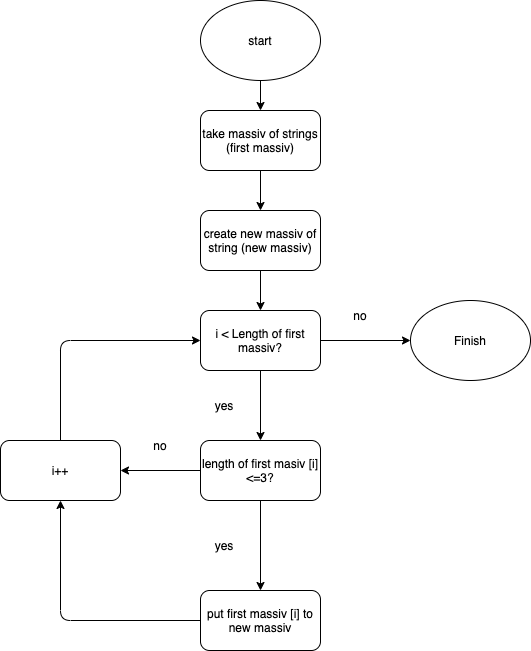

The diagram above was exported from draw.io. Its source (the exported page's mxGraphModel, read from the mxfile embedded in the PNG):
<mxGraphModel dx="981" dy="688" grid="1" gridSize="10" guides="1" tooltips="1" connect="1" arrows="1" fold="1" page="1" pageScale="1" pageWidth="827" pageHeight="1169" background="none" math="0" shadow="0">
  <root>
    <mxCell id="0" />
    <mxCell id="1" parent="0" />
    <mxCell id="2" value="start" style="ellipse;whiteSpace=wrap;html=1;" vertex="1" parent="1">
      <mxGeometry x="360" y="40" width="120" height="80" as="geometry" />
    </mxCell>
    <mxCell id="3" value="create new massiv of string (new massiv)" style="rounded=1;whiteSpace=wrap;html=1;" vertex="1" parent="1">
      <mxGeometry x="360" y="250" width="120" height="60" as="geometry" />
    </mxCell>
    <mxCell id="4" value="take massiv of strings (first massiv)" style="rounded=1;whiteSpace=wrap;html=1;" vertex="1" parent="1">
      <mxGeometry x="360" y="150" width="120" height="60" as="geometry" />
    </mxCell>
    <mxCell id="5" value="length of first masiv [i] &amp;lt;=3?" style="rounded=1;whiteSpace=wrap;html=1;" vertex="1" parent="1">
      <mxGeometry x="360" y="480" width="120" height="60" as="geometry" />
    </mxCell>
    <mxCell id="6" value="" style="endArrow=classic;html=1;exitX=0.5;exitY=1;exitDx=0;exitDy=0;" edge="1" parent="1" source="2" target="4">
      <mxGeometry width="50" height="50" relative="1" as="geometry">
        <mxPoint x="510" y="150" as="sourcePoint" />
        <mxPoint x="510" y="190" as="targetPoint" />
      </mxGeometry>
    </mxCell>
    <mxCell id="7" value="" style="endArrow=classic;html=1;exitX=0.5;exitY=1;exitDx=0;exitDy=0;entryX=0.5;entryY=0;entryDx=0;entryDy=0;" edge="1" parent="1" source="4" target="3">
      <mxGeometry width="50" height="50" relative="1" as="geometry">
        <mxPoint x="430" y="340" as="sourcePoint" />
        <mxPoint x="480" y="290" as="targetPoint" />
      </mxGeometry>
    </mxCell>
    <mxCell id="8" value="" style="endArrow=classic;html=1;exitX=0.5;exitY=1;exitDx=0;exitDy=0;entryX=0.5;entryY=0;entryDx=0;entryDy=0;" edge="1" parent="1" source="3" target="17">
      <mxGeometry width="50" height="50" relative="1" as="geometry">
        <mxPoint x="430" y="340" as="sourcePoint" />
        <mxPoint x="420" y="340" as="targetPoint" />
      </mxGeometry>
    </mxCell>
    <mxCell id="9" value="i++" style="rounded=1;whiteSpace=wrap;html=1;" vertex="1" parent="1">
      <mxGeometry x="160" y="480" width="120" height="60" as="geometry" />
    </mxCell>
    <mxCell id="10" value="" style="endArrow=classic;html=1;entryX=1;entryY=0.5;entryDx=0;entryDy=0;exitX=0;exitY=0.5;exitDx=0;exitDy=0;" edge="1" parent="1" source="5" target="9">
      <mxGeometry width="50" height="50" relative="1" as="geometry">
        <mxPoint x="350" y="510" as="sourcePoint" />
        <mxPoint x="460" y="410" as="targetPoint" />
      </mxGeometry>
    </mxCell>
    <mxCell id="12" value="no" style="text;html=1;strokeColor=none;fillColor=none;align=center;verticalAlign=middle;whiteSpace=wrap;rounded=0;" vertex="1" parent="1">
      <mxGeometry x="290" y="470" width="60" height="30" as="geometry" />
    </mxCell>
    <mxCell id="13" value="put first massiv [i] to new massiv" style="rounded=1;whiteSpace=wrap;html=1;" vertex="1" parent="1">
      <mxGeometry x="360" y="630" width="120" height="60" as="geometry" />
    </mxCell>
    <mxCell id="14" value="" style="endArrow=classic;html=1;exitX=0.5;exitY=1;exitDx=0;exitDy=0;entryX=0.5;entryY=0;entryDx=0;entryDy=0;" edge="1" parent="1" source="5" target="13">
      <mxGeometry width="50" height="50" relative="1" as="geometry">
        <mxPoint x="390" y="520" as="sourcePoint" />
        <mxPoint x="440" y="470" as="targetPoint" />
      </mxGeometry>
    </mxCell>
    <mxCell id="15" value="yes" style="text;html=1;strokeColor=none;fillColor=none;align=center;verticalAlign=middle;whiteSpace=wrap;rounded=0;" vertex="1" parent="1">
      <mxGeometry x="354" y="570" width="60" height="30" as="geometry" />
    </mxCell>
    <mxCell id="16" value="" style="endArrow=classic;html=1;exitX=0;exitY=0.5;exitDx=0;exitDy=0;entryX=0.5;entryY=1;entryDx=0;entryDy=0;" edge="1" parent="1" source="13" target="9">
      <mxGeometry width="50" height="50" relative="1" as="geometry">
        <mxPoint x="390" y="530" as="sourcePoint" />
        <mxPoint x="440" y="480" as="targetPoint" />
        <Array as="points">
          <mxPoint x="220" y="660" />
        </Array>
      </mxGeometry>
    </mxCell>
    <mxCell id="17" value="i &amp;lt; Length of first massiv?" style="rounded=1;whiteSpace=wrap;html=1;" vertex="1" parent="1">
      <mxGeometry x="360" y="350" width="120" height="60" as="geometry" />
    </mxCell>
    <mxCell id="19" value="" style="endArrow=classic;html=1;exitX=0.5;exitY=1;exitDx=0;exitDy=0;entryX=0.5;entryY=0;entryDx=0;entryDy=0;" edge="1" parent="1" source="17" target="5">
      <mxGeometry width="50" height="50" relative="1" as="geometry">
        <mxPoint x="420" y="450" as="sourcePoint" />
        <mxPoint x="510" y="380" as="targetPoint" />
      </mxGeometry>
    </mxCell>
    <mxCell id="20" value="yes" style="text;html=1;strokeColor=none;fillColor=none;align=center;verticalAlign=middle;whiteSpace=wrap;rounded=0;" vertex="1" parent="1">
      <mxGeometry x="354" y="430" width="60" height="30" as="geometry" />
    </mxCell>
    <mxCell id="21" value="" style="endArrow=classic;html=1;exitX=1;exitY=0.5;exitDx=0;exitDy=0;" edge="1" parent="1" source="17">
      <mxGeometry width="50" height="50" relative="1" as="geometry">
        <mxPoint x="520" y="405" as="sourcePoint" />
        <mxPoint x="570" y="380" as="targetPoint" />
      </mxGeometry>
    </mxCell>
    <mxCell id="22" value="" style="endArrow=classic;html=1;entryX=0;entryY=0.5;entryDx=0;entryDy=0;" edge="1" parent="1" target="17">
      <mxGeometry width="50" height="50" relative="1" as="geometry">
        <mxPoint x="220" y="480" as="sourcePoint" />
        <mxPoint x="270" y="430" as="targetPoint" />
        <Array as="points">
          <mxPoint x="220" y="380" />
        </Array>
      </mxGeometry>
    </mxCell>
    <mxCell id="23" value="Finish" style="ellipse;whiteSpace=wrap;html=1;" vertex="1" parent="1">
      <mxGeometry x="570" y="340" width="120" height="80" as="geometry" />
    </mxCell>
    <mxCell id="24" value="no" style="text;html=1;strokeColor=none;fillColor=none;align=center;verticalAlign=middle;whiteSpace=wrap;rounded=0;" vertex="1" parent="1">
      <mxGeometry x="490" y="340" width="60" height="30" as="geometry" />
    </mxCell>
  </root>
</mxGraphModel>